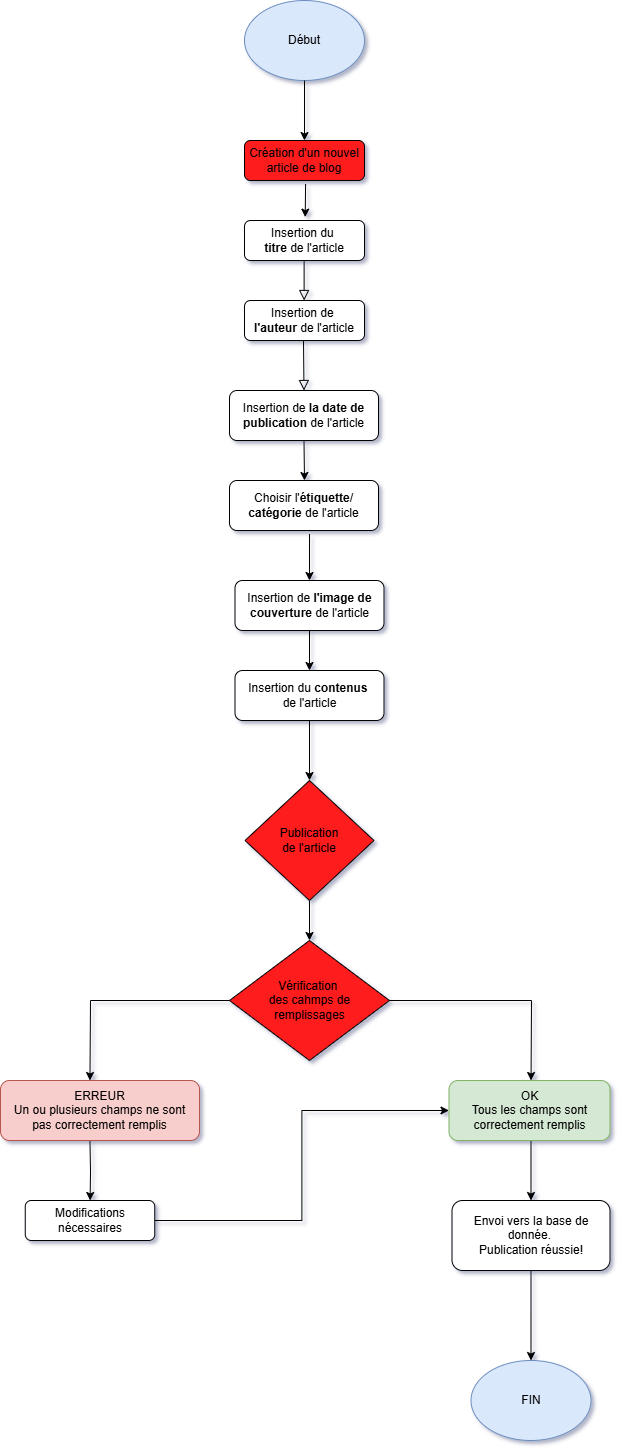

The diagram above was exported from draw.io. Its source (the exported page's mxGraphModel, read from the mxfile embedded in the PNG):
<mxGraphModel dx="1572" dy="850" grid="1" gridSize="10" guides="1" tooltips="1" connect="1" arrows="1" fold="1" page="1" pageScale="1" pageWidth="827" pageHeight="1169" background="#ffffff" math="0" shadow="1">
  <root>
    <mxCell id="WIyWlLk6GJQsqaUBKTNV-0" />
    <mxCell id="WIyWlLk6GJQsqaUBKTNV-1" parent="WIyWlLk6GJQsqaUBKTNV-0" />
    <mxCell id="WIyWlLk6GJQsqaUBKTNV-2" value="" style="rounded=0;html=1;jettySize=auto;orthogonalLoop=1;fontSize=11;endArrow=block;endFill=0;endSize=8;strokeWidth=1;shadow=0;labelBackgroundColor=none;edgeStyle=orthogonalEdgeStyle;" parent="WIyWlLk6GJQsqaUBKTNV-1" edge="1">
      <mxGeometry relative="1" as="geometry">
        <mxPoint x="413.62" y="300" as="sourcePoint" />
        <mxPoint x="413.62" y="350" as="targetPoint" />
      </mxGeometry>
    </mxCell>
    <mxCell id="WIyWlLk6GJQsqaUBKTNV-3" value="Création d'un nouvel article de blog" style="rounded=1;whiteSpace=wrap;html=1;fontSize=12;glass=0;strokeWidth=1;shadow=0;fillColor=light-dark(#ff1f1f, #ededed);" parent="WIyWlLk6GJQsqaUBKTNV-1" vertex="1">
      <mxGeometry x="354" y="190" width="120" height="40" as="geometry" />
    </mxCell>
    <mxCell id="WIyWlLk6GJQsqaUBKTNV-7" value="Insertion de&amp;nbsp;&lt;div&gt;&lt;b&gt;l'auteur&amp;nbsp;&lt;/b&gt;de l'article&lt;/div&gt;" style="rounded=1;whiteSpace=wrap;html=1;fontSize=12;glass=0;strokeWidth=1;shadow=0;" parent="WIyWlLk6GJQsqaUBKTNV-1" vertex="1">
      <mxGeometry x="354" y="350" width="120" height="40" as="geometry" />
    </mxCell>
    <mxCell id="WIyWlLk6GJQsqaUBKTNV-12" value="Insertion de&amp;nbsp;&lt;b style=&quot;background-color: transparent; color: light-dark(rgb(0, 0, 0), rgb(255, 255, 255));&quot;&gt;l'image de couverture&amp;nbsp;&lt;/b&gt;&lt;span style=&quot;background-color: transparent; color: light-dark(rgb(0, 0, 0), rgb(255, 255, 255));&quot;&gt;de l'article&lt;/span&gt;" style="rounded=1;whiteSpace=wrap;html=1;fontSize=12;glass=0;strokeWidth=1;shadow=0;" parent="WIyWlLk6GJQsqaUBKTNV-1" vertex="1">
      <mxGeometry x="344.5" y="630" width="149" height="50" as="geometry" />
    </mxCell>
    <mxCell id="MCTfMYU1bHOUnlBkRjAA-0" value="" style="ellipse;whiteSpace=wrap;html=1;fillColor=#dae8fc;strokeColor=#6c8ebf;" vertex="1" parent="WIyWlLk6GJQsqaUBKTNV-1">
      <mxGeometry x="354" y="50" width="120" height="80" as="geometry" />
    </mxCell>
    <mxCell id="MCTfMYU1bHOUnlBkRjAA-1" value="Début" style="text;html=1;align=center;verticalAlign=middle;whiteSpace=wrap;rounded=0;" vertex="1" parent="WIyWlLk6GJQsqaUBKTNV-1">
      <mxGeometry x="384" y="75" width="60" height="30" as="geometry" />
    </mxCell>
    <mxCell id="MCTfMYU1bHOUnlBkRjAA-2" value="" style="endArrow=classic;html=1;rounded=0;exitX=0.5;exitY=1;exitDx=0;exitDy=0;entryX=0.5;entryY=0;entryDx=0;entryDy=0;" edge="1" parent="WIyWlLk6GJQsqaUBKTNV-1" source="MCTfMYU1bHOUnlBkRjAA-0" target="WIyWlLk6GJQsqaUBKTNV-3">
      <mxGeometry width="50" height="50" relative="1" as="geometry">
        <mxPoint x="410" y="170" as="sourcePoint" />
        <mxPoint x="410" y="180" as="targetPoint" />
      </mxGeometry>
    </mxCell>
    <mxCell id="MCTfMYU1bHOUnlBkRjAA-5" value="Insertion du&amp;nbsp;&lt;div&gt;&lt;b&gt;titre &lt;/b&gt;de l'article&lt;/div&gt;" style="rounded=1;whiteSpace=wrap;html=1;fontSize=12;glass=0;strokeWidth=1;shadow=0;" vertex="1" parent="WIyWlLk6GJQsqaUBKTNV-1">
      <mxGeometry x="354" y="270" width="120" height="40" as="geometry" />
    </mxCell>
    <mxCell id="MCTfMYU1bHOUnlBkRjAA-8" value="" style="endArrow=classic;html=1;rounded=0;entryX=0.506;entryY=-0.084;entryDx=0;entryDy=0;entryPerimeter=0;exitX=0.509;exitY=1.087;exitDx=0;exitDy=0;exitPerimeter=0;" edge="1" parent="WIyWlLk6GJQsqaUBKTNV-1" source="WIyWlLk6GJQsqaUBKTNV-3" target="MCTfMYU1bHOUnlBkRjAA-5">
      <mxGeometry width="50" height="50" relative="1" as="geometry">
        <mxPoint x="370" y="250" as="sourcePoint" />
        <mxPoint x="420" y="200" as="targetPoint" />
      </mxGeometry>
    </mxCell>
    <mxCell id="MCTfMYU1bHOUnlBkRjAA-9" value="" style="rounded=0;html=1;jettySize=auto;orthogonalLoop=1;fontSize=11;endArrow=block;endFill=0;endSize=8;strokeWidth=1;shadow=0;labelBackgroundColor=none;edgeStyle=orthogonalEdgeStyle;entryX=0.5;entryY=0;entryDx=0;entryDy=0;" edge="1" parent="WIyWlLk6GJQsqaUBKTNV-1" target="MCTfMYU1bHOUnlBkRjAA-13">
      <mxGeometry relative="1" as="geometry">
        <mxPoint x="413" y="390" as="sourcePoint" />
        <mxPoint x="413" y="430" as="targetPoint" />
      </mxGeometry>
    </mxCell>
    <mxCell id="MCTfMYU1bHOUnlBkRjAA-13" value="Insertion de&amp;nbsp;&lt;b style=&quot;background-color: transparent; color: light-dark(rgb(0, 0, 0), rgb(255, 255, 255));&quot;&gt;la date de publication&amp;nbsp;&lt;/b&gt;&lt;span style=&quot;background-color: transparent; color: light-dark(rgb(0, 0, 0), rgb(255, 255, 255));&quot;&gt;de l'article&lt;/span&gt;" style="rounded=1;whiteSpace=wrap;html=1;fontSize=12;glass=0;strokeWidth=1;shadow=0;" vertex="1" parent="WIyWlLk6GJQsqaUBKTNV-1">
      <mxGeometry x="339" y="440" width="149" height="50" as="geometry" />
    </mxCell>
    <mxCell id="MCTfMYU1bHOUnlBkRjAA-15" value="" style="endArrow=classic;html=1;rounded=0;exitX=0.5;exitY=1;exitDx=0;exitDy=0;entryX=0.5;entryY=0;entryDx=0;entryDy=0;" edge="1" parent="WIyWlLk6GJQsqaUBKTNV-1" source="MCTfMYU1bHOUnlBkRjAA-13">
      <mxGeometry width="50" height="50" relative="1" as="geometry">
        <mxPoint x="230" y="580" as="sourcePoint" />
        <mxPoint x="413.9999999999998" y="530" as="targetPoint" />
      </mxGeometry>
    </mxCell>
    <mxCell id="MCTfMYU1bHOUnlBkRjAA-19" value="" style="endArrow=classic;html=1;rounded=0;exitX=0.537;exitY=1.07;exitDx=0;exitDy=0;entryX=0.5;entryY=0;entryDx=0;entryDy=0;exitPerimeter=0;" edge="1" parent="WIyWlLk6GJQsqaUBKTNV-1" source="MCTfMYU1bHOUnlBkRjAA-28" target="WIyWlLk6GJQsqaUBKTNV-12">
      <mxGeometry width="50" height="50" relative="1" as="geometry">
        <mxPoint x="459.9999999999998" y="635" as="sourcePoint" />
        <mxPoint x="562.5" y="620" as="targetPoint" />
      </mxGeometry>
    </mxCell>
    <mxCell id="MCTfMYU1bHOUnlBkRjAA-21" value="" style="ellipse;whiteSpace=wrap;html=1;fillColor=#dae8fc;strokeColor=#6c8ebf;" vertex="1" parent="WIyWlLk6GJQsqaUBKTNV-1">
      <mxGeometry x="580.5" y="1410" width="120" height="80" as="geometry" />
    </mxCell>
    <mxCell id="MCTfMYU1bHOUnlBkRjAA-22" value="FIN" style="text;html=1;align=center;verticalAlign=middle;whiteSpace=wrap;rounded=0;" vertex="1" parent="WIyWlLk6GJQsqaUBKTNV-1">
      <mxGeometry x="610.5" y="1435" width="60" height="30" as="geometry" />
    </mxCell>
    <mxCell id="MCTfMYU1bHOUnlBkRjAA-24" value="" style="endArrow=classic;html=1;rounded=0;exitX=0.5;exitY=1;exitDx=0;exitDy=0;entryX=0.5;entryY=0;entryDx=0;entryDy=0;" edge="1" parent="WIyWlLk6GJQsqaUBKTNV-1" source="MCTfMYU1bHOUnlBkRjAA-31" target="MCTfMYU1bHOUnlBkRjAA-34">
      <mxGeometry width="50" height="50" relative="1" as="geometry">
        <mxPoint x="330" y="1050" as="sourcePoint" />
        <mxPoint x="375" y="910" as="targetPoint" />
      </mxGeometry>
    </mxCell>
    <mxCell id="MCTfMYU1bHOUnlBkRjAA-26" value="" style="endArrow=classic;html=1;rounded=0;exitX=0.5;exitY=1;exitDx=0;exitDy=0;entryX=0.5;entryY=0;entryDx=0;entryDy=0;" edge="1" parent="WIyWlLk6GJQsqaUBKTNV-1" source="WIyWlLk6GJQsqaUBKTNV-12" target="MCTfMYU1bHOUnlBkRjAA-25">
      <mxGeometry width="50" height="50" relative="1" as="geometry">
        <mxPoint x="414" y="810" as="sourcePoint" />
        <mxPoint x="409" y="870" as="targetPoint" />
      </mxGeometry>
    </mxCell>
    <mxCell id="MCTfMYU1bHOUnlBkRjAA-25" value="Insertion du &lt;b&gt;contenus&lt;span style=&quot;background-color: transparent; color: light-dark(rgb(0, 0, 0), rgb(255, 255, 255));&quot;&gt;&amp;nbsp;&lt;/span&gt;&lt;/b&gt;&lt;div&gt;&lt;span style=&quot;background-color: transparent; color: light-dark(rgb(0, 0, 0), rgb(255, 255, 255));&quot;&gt;de l'article&lt;/span&gt;&lt;/div&gt;" style="rounded=1;whiteSpace=wrap;html=1;fontSize=12;glass=0;strokeWidth=1;shadow=0;" vertex="1" parent="WIyWlLk6GJQsqaUBKTNV-1">
      <mxGeometry x="344.5" y="720" width="149" height="50" as="geometry" />
    </mxCell>
    <mxCell id="MCTfMYU1bHOUnlBkRjAA-27" value="" style="endArrow=classic;html=1;rounded=0;exitX=0.5;exitY=1;exitDx=0;exitDy=0;entryX=0.5;entryY=0;entryDx=0;entryDy=0;" edge="1" parent="WIyWlLk6GJQsqaUBKTNV-1" source="MCTfMYU1bHOUnlBkRjAA-25" target="MCTfMYU1bHOUnlBkRjAA-31">
      <mxGeometry width="50" height="50" relative="1" as="geometry">
        <mxPoint x="530" y="1010" as="sourcePoint" />
        <mxPoint x="330" y="1010" as="targetPoint" />
      </mxGeometry>
    </mxCell>
    <mxCell id="MCTfMYU1bHOUnlBkRjAA-28" value="Choisir l'&lt;b&gt;étiquette&lt;/b&gt;/&lt;div&gt;&lt;b&gt;catégorie&lt;/b&gt;&amp;nbsp;de l'article&lt;/div&gt;" style="rounded=1;whiteSpace=wrap;html=1;fontSize=12;glass=0;strokeWidth=1;shadow=0;" vertex="1" parent="WIyWlLk6GJQsqaUBKTNV-1">
      <mxGeometry x="339" y="530" width="149" height="50" as="geometry" />
    </mxCell>
    <mxCell id="MCTfMYU1bHOUnlBkRjAA-31" value="" style="rhombus;whiteSpace=wrap;html=1;fillColor=light-dark(#ff1a1a, #ededed);" vertex="1" parent="WIyWlLk6GJQsqaUBKTNV-1">
      <mxGeometry x="354.5" y="830" width="129" height="120" as="geometry" />
    </mxCell>
    <mxCell id="MCTfMYU1bHOUnlBkRjAA-32" value="Publication de l'article" style="text;html=1;align=center;verticalAlign=middle;whiteSpace=wrap;rounded=0;" vertex="1" parent="WIyWlLk6GJQsqaUBKTNV-1">
      <mxGeometry x="389" y="875" width="60" height="30" as="geometry" />
    </mxCell>
    <mxCell id="MCTfMYU1bHOUnlBkRjAA-38" value="" style="edgeStyle=orthogonalEdgeStyle;rounded=0;orthogonalLoop=1;jettySize=auto;html=1;" edge="1" parent="WIyWlLk6GJQsqaUBKTNV-1" source="MCTfMYU1bHOUnlBkRjAA-34">
      <mxGeometry relative="1" as="geometry">
        <mxPoint x="640.5384615384614" y="1130.0000000000002" as="targetPoint" />
      </mxGeometry>
    </mxCell>
    <mxCell id="MCTfMYU1bHOUnlBkRjAA-40" value="" style="edgeStyle=orthogonalEdgeStyle;rounded=0;orthogonalLoop=1;jettySize=auto;html=1;" edge="1" parent="WIyWlLk6GJQsqaUBKTNV-1" source="MCTfMYU1bHOUnlBkRjAA-34">
      <mxGeometry relative="1" as="geometry">
        <mxPoint x="199.46153846153834" y="1130.0000000000002" as="targetPoint" />
      </mxGeometry>
    </mxCell>
    <mxCell id="MCTfMYU1bHOUnlBkRjAA-34" value="" style="rhombus;whiteSpace=wrap;html=1;fillColor=light-dark(#ff1a1a, #ededed);" vertex="1" parent="WIyWlLk6GJQsqaUBKTNV-1">
      <mxGeometry x="339" y="990" width="160" height="120" as="geometry" />
    </mxCell>
    <mxCell id="MCTfMYU1bHOUnlBkRjAA-36" value="Vérification&amp;nbsp;&lt;div&gt;des cahmps de remplissages&lt;/div&gt;" style="text;html=1;align=center;verticalAlign=middle;whiteSpace=wrap;rounded=0;" vertex="1" parent="WIyWlLk6GJQsqaUBKTNV-1">
      <mxGeometry x="373.5" y="1032.5" width="91" height="35" as="geometry" />
    </mxCell>
    <mxCell id="MCTfMYU1bHOUnlBkRjAA-42" value="" style="edgeStyle=orthogonalEdgeStyle;rounded=0;orthogonalLoop=1;jettySize=auto;html=1;" edge="1" parent="WIyWlLk6GJQsqaUBKTNV-1">
      <mxGeometry relative="1" as="geometry">
        <mxPoint x="640.5000000000002" y="1190.0000000000002" as="sourcePoint" />
        <mxPoint x="640.5000000000002" y="1250.0000000000002" as="targetPoint" />
      </mxGeometry>
    </mxCell>
    <mxCell id="MCTfMYU1bHOUnlBkRjAA-37" value="OK&lt;div&gt;Tous les champs sont correctement remplis&lt;/div&gt;" style="rounded=1;whiteSpace=wrap;html=1;fillColor=#d5e8d4;strokeColor=#82b366;" vertex="1" parent="WIyWlLk6GJQsqaUBKTNV-1">
      <mxGeometry x="558.5" y="1130" width="161" height="60" as="geometry" />
    </mxCell>
    <mxCell id="MCTfMYU1bHOUnlBkRjAA-47" value="" style="edgeStyle=orthogonalEdgeStyle;rounded=0;orthogonalLoop=1;jettySize=auto;html=1;" edge="1" parent="WIyWlLk6GJQsqaUBKTNV-1">
      <mxGeometry relative="1" as="geometry">
        <mxPoint x="199.46153846153834" y="1190.0000000000002" as="sourcePoint" />
        <mxPoint x="199.61538461538453" y="1250.0000000000002" as="targetPoint" />
      </mxGeometry>
    </mxCell>
    <mxCell id="MCTfMYU1bHOUnlBkRjAA-39" value="ERREUR&lt;div&gt;Un ou plusieurs champs ne sont&lt;/div&gt;&lt;div&gt;pas correctement remplis&lt;/div&gt;" style="rounded=1;whiteSpace=wrap;html=1;fillColor=#f8cecc;strokeColor=#b85450;" vertex="1" parent="WIyWlLk6GJQsqaUBKTNV-1">
      <mxGeometry x="110" y="1130" width="199" height="60" as="geometry" />
    </mxCell>
    <mxCell id="MCTfMYU1bHOUnlBkRjAA-41" value="Envoi vers la base de donnée.&amp;nbsp;&lt;div&gt;Publication réussie!&lt;/div&gt;" style="rounded=1;whiteSpace=wrap;html=1;fontSize=12;glass=0;strokeWidth=1;shadow=0;" vertex="1" parent="WIyWlLk6GJQsqaUBKTNV-1">
      <mxGeometry x="561.5" y="1250" width="158" height="70" as="geometry" />
    </mxCell>
    <mxCell id="MCTfMYU1bHOUnlBkRjAA-45" value="" style="endArrow=classic;html=1;rounded=0;exitX=0.5;exitY=1;exitDx=0;exitDy=0;entryX=0.5;entryY=0;entryDx=0;entryDy=0;" edge="1" parent="WIyWlLk6GJQsqaUBKTNV-1">
      <mxGeometry width="50" height="50" relative="1" as="geometry">
        <mxPoint x="640.4999999999998" y="1320.0000000000002" as="sourcePoint" />
        <mxPoint x="640.4999999999998" y="1410" as="targetPoint" />
      </mxGeometry>
    </mxCell>
    <mxCell id="MCTfMYU1bHOUnlBkRjAA-51" value="" style="edgeStyle=orthogonalEdgeStyle;rounded=0;orthogonalLoop=1;jettySize=auto;html=1;entryX=0;entryY=0.5;entryDx=0;entryDy=0;" edge="1" parent="WIyWlLk6GJQsqaUBKTNV-1" source="MCTfMYU1bHOUnlBkRjAA-46" target="MCTfMYU1bHOUnlBkRjAA-37">
      <mxGeometry relative="1" as="geometry">
        <mxPoint x="369.0000000000001" y="1270" as="targetPoint" />
      </mxGeometry>
    </mxCell>
    <mxCell id="MCTfMYU1bHOUnlBkRjAA-46" value="Modifications nécessaires" style="whiteSpace=wrap;html=1;rounded=1;" vertex="1" parent="WIyWlLk6GJQsqaUBKTNV-1">
      <mxGeometry x="134.75" y="1250" width="129.5" height="40" as="geometry" />
    </mxCell>
  </root>
</mxGraphModel>